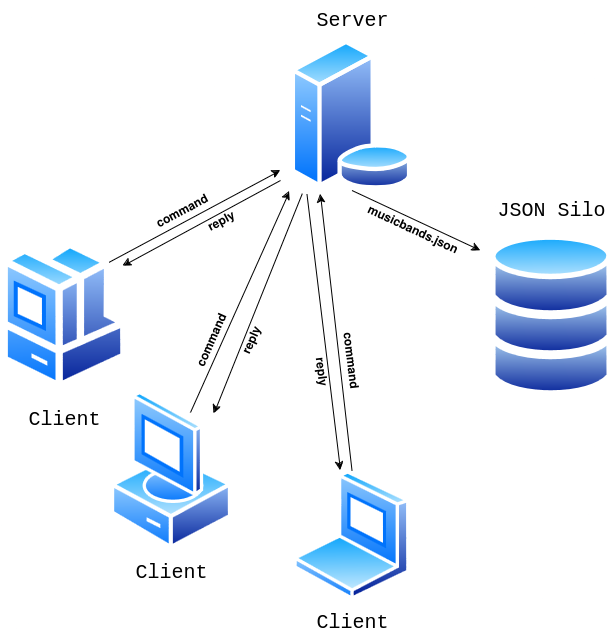

The diagram above was exported from draw.io. Its source (the exported page's mxGraphModel, read from the mxfile embedded in the PNG):
<mxGraphModel dx="1195" dy="622" grid="1" gridSize="10" guides="1" tooltips="1" connect="1" arrows="1" fold="1" page="1" pageScale="1" pageWidth="850" pageHeight="1100" math="0" shadow="0">
  <root>
    <mxCell id="0" />
    <mxCell id="1" parent="0" />
    <mxCell id="NYm1OeW-H-SVgB9pih2F-8" value="&lt;font face=&quot;Courier New&quot; style=&quot;font-size: 20px;&quot;&gt;Client&lt;br&gt;&lt;/font&gt;" style="image;aspect=fixed;perimeter=ellipsePerimeter;html=1;align=center;shadow=0;dashed=0;spacingTop=3;image=img/lib/active_directory/laptop_client.svg;" vertex="1" parent="1">
      <mxGeometry x="363" y="560" width="117" height="130" as="geometry" />
    </mxCell>
    <mxCell id="NYm1OeW-H-SVgB9pih2F-9" value="&lt;font style=&quot;font-size: 20px;&quot; face=&quot;Courier New&quot;&gt;Client&lt;br&gt;&lt;/font&gt;" style="image;aspect=fixed;perimeter=ellipsePerimeter;html=1;align=center;shadow=0;dashed=0;spacingTop=3;image=img/lib/active_directory/vista_client.svg;" vertex="1" parent="1">
      <mxGeometry x="180" y="480" width="121.6" height="160" as="geometry" />
    </mxCell>
    <mxCell id="NYm1OeW-H-SVgB9pih2F-11" value="&lt;p style=&quot;line-height: 120%;&quot;&gt;&lt;font face=&quot;Courier New&quot; style=&quot;font-size: 20px;&quot;&gt;Client&lt;/font&gt;&lt;/p&gt;" style="image;aspect=fixed;perimeter=ellipsePerimeter;html=1;align=center;shadow=0;dashed=0;spacingTop=3;image=img/lib/active_directory/workstation_client.svg;movable=1;resizable=1;rotatable=1;deletable=1;editable=1;locked=0;connectable=1;points=[[0,0,0,0,0],[0,0.25,0,0,0],[0,0.5,0,0,0],[0,0.75,0,0,0],[0,1,0,0,0],[0.25,0,0,0,0],[0.25,1,0,0,0],[0.5,0,0,0,0],[0.5,1,0,0,0],[0.75,0,0,0,0],[0.75,1,0,0,0],[0.96,0.17,0,0,0],[1,0.29,0,0,0],[1,0.5,0,0,0],[1,0.75,0,0,0],[1,1,0,0,0]];" vertex="1" parent="1">
      <mxGeometry x="70" y="330" width="127.5" height="150" as="geometry" />
    </mxCell>
    <mxCell id="NYm1OeW-H-SVgB9pih2F-14" value="" style="group" vertex="1" connectable="0" parent="1">
      <mxGeometry x="360" y="90" width="123" height="190" as="geometry" />
    </mxCell>
    <mxCell id="NYm1OeW-H-SVgB9pih2F-1" value="&lt;p style=&quot;line-height: 0%;&quot;&gt;&lt;br&gt;&lt;/p&gt;" style="image;aspect=fixed;perimeter=ellipsePerimeter;html=1;align=center;shadow=0;dashed=0;spacingTop=3;image=img/lib/active_directory/database_server.svg;" vertex="1" parent="NYm1OeW-H-SVgB9pih2F-14">
      <mxGeometry y="40" width="123" height="150" as="geometry" />
    </mxCell>
    <mxCell id="NYm1OeW-H-SVgB9pih2F-13" value="&lt;font face=&quot;Courier New&quot; style=&quot;font-size: 20px;&quot;&gt;Server&lt;/font&gt;" style="text;html=1;align=center;verticalAlign=middle;resizable=1;points=[];autosize=1;strokeColor=none;fillColor=none;fontFamily=Helvetica;fontSize=12;fontColor=default;labelBackgroundColor=default;" vertex="1" parent="NYm1OeW-H-SVgB9pih2F-14">
      <mxGeometry x="11.5" width="100" height="40" as="geometry" />
    </mxCell>
    <mxCell id="NYm1OeW-H-SVgB9pih2F-17" value="" style="group" vertex="1" connectable="0" parent="1">
      <mxGeometry x="555.81" y="280" width="130" height="210" as="geometry" />
    </mxCell>
    <mxCell id="NYm1OeW-H-SVgB9pih2F-15" value="" style="group" vertex="1" connectable="0" parent="NYm1OeW-H-SVgB9pih2F-17">
      <mxGeometry x="4.190000000000055" y="40" width="121.62" height="170" as="geometry" />
    </mxCell>
    <mxCell id="NYm1OeW-H-SVgB9pih2F-4" value="" style="image;aspect=fixed;perimeter=ellipsePerimeter;html=1;align=center;shadow=0;dashed=0;spacingTop=3;image=img/lib/active_directory/database.svg;" vertex="1" parent="NYm1OeW-H-SVgB9pih2F-15">
      <mxGeometry y="80" width="121.62" height="90" as="geometry" />
    </mxCell>
    <mxCell id="NYm1OeW-H-SVgB9pih2F-6" value="" style="image;aspect=fixed;perimeter=ellipsePerimeter;html=1;align=center;shadow=0;dashed=0;spacingTop=3;image=img/lib/active_directory/database.svg;" vertex="1" parent="NYm1OeW-H-SVgB9pih2F-15">
      <mxGeometry y="40" width="121.62" height="90" as="geometry" />
    </mxCell>
    <mxCell id="NYm1OeW-H-SVgB9pih2F-7" value="" style="image;aspect=fixed;perimeter=ellipsePerimeter;html=1;align=center;shadow=0;dashed=0;spacingTop=3;image=img/lib/active_directory/database.svg;" vertex="1" parent="NYm1OeW-H-SVgB9pih2F-15">
      <mxGeometry width="121.62" height="90" as="geometry" />
    </mxCell>
    <mxCell id="NYm1OeW-H-SVgB9pih2F-16" value="&lt;font style=&quot;font-size: 20px;&quot; face=&quot;Courier New&quot;&gt;JSON Silo&lt;br&gt;&lt;/font&gt;" style="text;html=1;align=center;verticalAlign=middle;resizable=1;points=[];autosize=1;strokeColor=none;fillColor=none;fontFamily=Helvetica;fontSize=12;fontColor=default;labelBackgroundColor=default;" vertex="1" parent="NYm1OeW-H-SVgB9pih2F-17">
      <mxGeometry width="130" height="40" as="geometry" />
    </mxCell>
    <mxCell id="NYm1OeW-H-SVgB9pih2F-19" value="" style="endArrow=classic;html=1;rounded=0;fontFamily=Helvetica;fontSize=12;fontColor=default;labelBackgroundColor=default;resizable=1;exitX=0.5;exitY=1;exitDx=0;exitDy=0;" edge="1" parent="1" source="NYm1OeW-H-SVgB9pih2F-1">
      <mxGeometry width="50" height="50" relative="1" as="geometry">
        <mxPoint x="400" y="400" as="sourcePoint" />
        <mxPoint x="550" y="340" as="targetPoint" />
      </mxGeometry>
    </mxCell>
    <mxCell id="NYm1OeW-H-SVgB9pih2F-21" value="&lt;b&gt;musicbands.json&lt;/b&gt;" style="edgeLabel;html=1;align=center;verticalAlign=middle;resizable=0;points=[];shadow=0;dashed=0;strokeColor=default;spacingTop=3;fontFamily=Helvetica;fontSize=12;fontColor=default;labelBackgroundColor=default;fillColor=default;rotation=25;" vertex="1" connectable="0" parent="NYm1OeW-H-SVgB9pih2F-19">
      <mxGeometry x="-0.0642" y="-1" relative="1" as="geometry">
        <mxPoint x="1" y="9" as="offset" />
      </mxGeometry>
    </mxCell>
    <mxCell id="NYm1OeW-H-SVgB9pih2F-22" value="" style="endArrow=classic;html=1;rounded=0;fontFamily=Helvetica;fontSize=12;fontColor=default;labelBackgroundColor=default;resizable=1;exitX=1;exitY=0;exitDx=0;exitDy=0;" edge="1" parent="1" source="NYm1OeW-H-SVgB9pih2F-11">
      <mxGeometry width="50" height="50" relative="1" as="geometry">
        <mxPoint x="400" y="400" as="sourcePoint" />
        <mxPoint x="350" y="260" as="targetPoint" />
      </mxGeometry>
    </mxCell>
    <mxCell id="NYm1OeW-H-SVgB9pih2F-23" value="&lt;b&gt;command&lt;/b&gt;" style="edgeLabel;html=1;align=center;verticalAlign=middle;resizable=0;points=[];shadow=0;dashed=0;strokeColor=default;spacingTop=3;fontFamily=Helvetica;fontSize=12;fontColor=default;labelBackgroundColor=default;fillColor=default;rotation=332;" vertex="1" connectable="0" parent="NYm1OeW-H-SVgB9pih2F-22">
      <mxGeometry x="0.3774" y="-3" relative="1" as="geometry">
        <mxPoint x="-48" y="9" as="offset" />
      </mxGeometry>
    </mxCell>
    <mxCell id="NYm1OeW-H-SVgB9pih2F-24" value="" style="endArrow=classic;html=1;rounded=0;fontFamily=Helvetica;fontSize=12;fontColor=default;labelBackgroundColor=default;resizable=1;exitX=1;exitY=0;exitDx=0;exitDy=0;entryX=-0.008;entryY=1.007;entryDx=0;entryDy=0;entryPerimeter=0;" edge="1" parent="1" target="NYm1OeW-H-SVgB9pih2F-1">
      <mxGeometry width="50" height="50" relative="1" as="geometry">
        <mxPoint x="260" y="502" as="sourcePoint" />
        <mxPoint x="431" y="410" as="targetPoint" />
      </mxGeometry>
    </mxCell>
    <mxCell id="NYm1OeW-H-SVgB9pih2F-25" value="&lt;b&gt;command&lt;/b&gt;" style="edgeLabel;html=1;align=center;verticalAlign=middle;resizable=0;points=[];shadow=0;dashed=0;strokeColor=default;spacingTop=3;fontFamily=Helvetica;fontSize=12;fontColor=default;labelBackgroundColor=default;fillColor=default;rotation=294;" vertex="1" connectable="0" parent="NYm1OeW-H-SVgB9pih2F-24">
      <mxGeometry x="0.3774" y="-3" relative="1" as="geometry">
        <mxPoint x="-51" y="79" as="offset" />
      </mxGeometry>
    </mxCell>
    <mxCell id="NYm1OeW-H-SVgB9pih2F-26" value="" style="endArrow=classic;html=1;rounded=0;fontFamily=Helvetica;fontSize=12;fontColor=default;labelBackgroundColor=default;resizable=1;exitX=0.5;exitY=0;exitDx=0;exitDy=0;" edge="1" parent="1" source="NYm1OeW-H-SVgB9pih2F-8">
      <mxGeometry width="50" height="50" relative="1" as="geometry">
        <mxPoint x="199" y="372" as="sourcePoint" />
        <mxPoint x="390" y="284" as="targetPoint" />
      </mxGeometry>
    </mxCell>
    <mxCell id="NYm1OeW-H-SVgB9pih2F-27" value="&lt;b&gt;command&lt;/b&gt;" style="edgeLabel;html=1;align=center;verticalAlign=middle;resizable=0;points=[];shadow=0;dashed=0;strokeColor=default;spacingTop=3;fontFamily=Helvetica;fontSize=12;fontColor=default;labelBackgroundColor=default;fillColor=default;rotation=83;direction=south;" vertex="1" connectable="0" parent="NYm1OeW-H-SVgB9pih2F-26">
      <mxGeometry x="0.3774" y="-3" relative="1" as="geometry">
        <mxPoint x="19" y="80" as="offset" />
      </mxGeometry>
    </mxCell>
    <mxCell id="NYm1OeW-H-SVgB9pih2F-28" value="" style="endArrow=classic;html=1;rounded=0;fontFamily=Helvetica;fontSize=12;fontColor=default;labelBackgroundColor=default;resizable=1;entryX=0.96;entryY=0.17;entryDx=0;entryDy=0;entryPerimeter=0;" edge="1" parent="1" target="NYm1OeW-H-SVgB9pih2F-11">
      <mxGeometry width="50" height="50" relative="1" as="geometry">
        <mxPoint x="350" y="270" as="sourcePoint" />
        <mxPoint x="210" y="360" as="targetPoint" />
      </mxGeometry>
    </mxCell>
    <mxCell id="NYm1OeW-H-SVgB9pih2F-29" value="&lt;b&gt;&lt;font style=&quot;font-size: 12px;&quot;&gt;reply&lt;/font&gt;&lt;/b&gt;" style="edgeLabel;html=1;align=center;verticalAlign=middle;resizable=0;points=[];shadow=0;dashed=0;strokeColor=default;spacingTop=3;fontFamily=Helvetica;fontSize=12;fontColor=default;labelBackgroundColor=default;fillColor=default;rotation=332;" vertex="1" connectable="0" parent="NYm1OeW-H-SVgB9pih2F-28">
      <mxGeometry x="0.1038" y="2" relative="1" as="geometry">
        <mxPoint x="26" y="-9" as="offset" />
      </mxGeometry>
    </mxCell>
    <mxCell id="NYm1OeW-H-SVgB9pih2F-30" value="" style="endArrow=classic;html=1;rounded=0;fontFamily=Helvetica;fontSize=12;fontColor=default;labelBackgroundColor=default;resizable=1;entryX=1;entryY=0;entryDx=0;entryDy=0;exitX=0.096;exitY=1.021;exitDx=0;exitDy=0;exitPerimeter=0;" edge="1" parent="1" source="NYm1OeW-H-SVgB9pih2F-1" target="NYm1OeW-H-SVgB9pih2F-9">
      <mxGeometry width="50" height="50" relative="1" as="geometry">
        <mxPoint x="360" y="280" as="sourcePoint" />
        <mxPoint x="202" y="366" as="targetPoint" />
      </mxGeometry>
    </mxCell>
    <mxCell id="NYm1OeW-H-SVgB9pih2F-31" value="&lt;b&gt;&lt;font style=&quot;font-size: 12px;&quot;&gt;reply&lt;/font&gt;&lt;/b&gt;" style="edgeLabel;html=1;align=center;verticalAlign=middle;resizable=0;points=[];shadow=0;dashed=0;strokeColor=default;spacingTop=3;fontFamily=Helvetica;fontSize=12;fontColor=default;labelBackgroundColor=default;fillColor=default;rotation=294;" vertex="1" connectable="0" parent="NYm1OeW-H-SVgB9pih2F-30">
      <mxGeometry x="0.1038" y="2" relative="1" as="geometry">
        <mxPoint x="-5" y="25" as="offset" />
      </mxGeometry>
    </mxCell>
    <mxCell id="NYm1OeW-H-SVgB9pih2F-32" value="" style="endArrow=classic;html=1;rounded=0;fontFamily=Helvetica;fontSize=12;fontColor=default;labelBackgroundColor=default;resizable=1;entryX=0.402;entryY=0;entryDx=0;entryDy=0;entryPerimeter=0;exitX=0.134;exitY=1.025;exitDx=0;exitDy=0;exitPerimeter=0;" edge="1" parent="1" source="NYm1OeW-H-SVgB9pih2F-1" target="NYm1OeW-H-SVgB9pih2F-8">
      <mxGeometry width="50" height="50" relative="1" as="geometry">
        <mxPoint x="380" y="290" as="sourcePoint" />
        <mxPoint x="294" y="513" as="targetPoint" />
      </mxGeometry>
    </mxCell>
    <mxCell id="NYm1OeW-H-SVgB9pih2F-33" value="&lt;b&gt;&lt;font style=&quot;font-size: 12px;&quot;&gt;reply&lt;/font&gt;&lt;/b&gt;" style="edgeLabel;html=1;align=center;verticalAlign=middle;resizable=0;points=[];shadow=0;dashed=0;strokeColor=default;spacingTop=3;fontFamily=Helvetica;fontSize=12;fontColor=default;labelBackgroundColor=default;fillColor=default;rotation=83;" vertex="1" connectable="0" parent="NYm1OeW-H-SVgB9pih2F-32">
      <mxGeometry x="0.1038" y="2" relative="1" as="geometry">
        <mxPoint x="-5" y="25" as="offset" />
      </mxGeometry>
    </mxCell>
  </root>
</mxGraphModel>